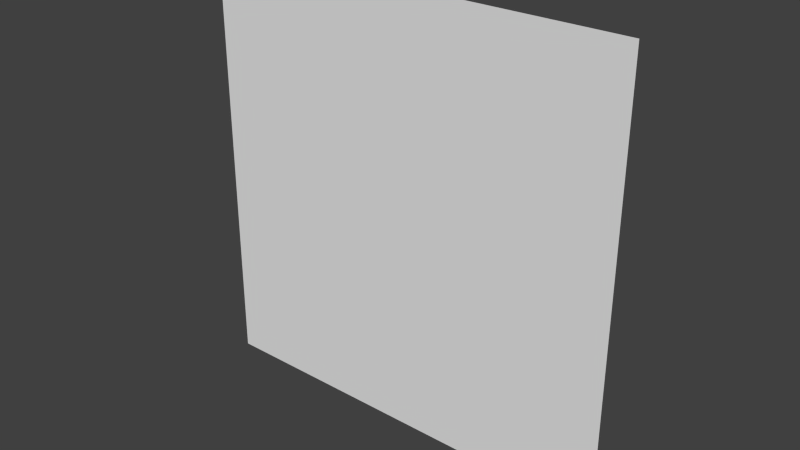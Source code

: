 # Source: Cenario.blend  (saved by Blender 2.73.0; exported with 4.5.12 LTS)
import bpy
from mathutils import Matrix  # noqa: F401  (used for matrix-valued properties, if any)

bpy.ops.wm.read_factory_settings(use_empty=True)
scene = bpy.context.scene
scene.name = 'Scene'

# ---- collections
col_collection_1 = bpy.data.collections.new('Collection 1'); scene.collection.children.link(col_collection_1)

# ---- materials (node trees are filled in below, after node groups)
mat_cenariomat = bpy.data.materials.new('CenarioMat')
mat_cenariomat.alpha_threshold = 0.0
mat_cenariomat.use_transparent_shadow = False
mat_cenariomat.roughness = 0.5
mat_cenariomat.line_color = (0.0, 0.0, 0.0, 1.0)

# ---- material node trees

# ---- world
world_world = bpy.data.worlds.new('World'); scene.world = world_world
world_world.color = (0.05088, 0.05088, 0.05088)
world_world.use_sun_shadow = False
world_world.sun_shadow_jitter_overblur = 0.0
world_world.cycles.sampling_method = 'MANUAL'
world_world.cycles.sample_map_resolution = 256

# ---- meshes
me_cenariomesh = bpy.data.meshes.new('CenarioMesh')
me_cenariomesh.from_pydata([(1.0, -1.0, 0.0), (-1.0, -1.0, 0.0), (1.0, 1.0, 0.0), (-1.0, 1.0, 0.0)], [], [(1, 0, 2, 3)])
_uv = me_cenariomesh.uv_layers.new(name='UVMap')
_uv.uv.foreach_set('vector', [0.0001001, 9.998e-05, 0.9999, 0.0001, 0.9999, 0.9999, 9.998e-05, 0.9999])
me_cenariomesh.materials.append(mat_cenariomat)
me_cenariomesh.use_remesh_preserve_volume = False
me_cenariomesh.use_remesh_preserve_attributes = False
me_cenariomesh.use_mirror_vertex_groups = False
me_cenariomesh.update()

# ---- objects
ob_cenarioobj = bpy.data.objects.new('CenarioObj', me_cenariomesh)

# ---- transforms, parenting, visibility, modifiers, constraints
ob_cenarioobj.location = (0.0, 0.0, 0.0)
ob_cenarioobj.rotation_euler = (-1.571, -0.0, 0.0)
ob_cenarioobj.scale = (10.0, 10.0, 10.0)
ob_cenarioobj.lineart.crease_threshold = 0.0

# ---- collection membership
col_collection_1.objects.link(ob_cenarioobj)

# ---- scene / render settings (as saved in the file)
scene.frame_start = 1; scene.frame_end = 250; scene.frame_set(1)
scene.render.engine = 'BLENDER_EEVEE_NEXT'
scene.render.image_settings.compression = 90
scene.render.resolution_percentage = 50
scene.render.dither_intensity = 0.0
scene.cycles.use_denoising = False
scene.cycles.samples = 10
scene.cycles.sampling_pattern = 'TABULATED_SOBOL'
scene.cycles.light_sampling_threshold = 0.0
scene.cycles.use_adaptive_sampling = False
scene.cycles.use_light_tree = False
scene.cycles.blur_glossy = 0.0
scene.cycles.volume_bounces = 1
scene.cycles.pixel_filter_type = 'GAUSSIAN'
scene.cycles.sample_clamp_indirect = 0.0
scene.view_settings.view_transform = 'Standard'
bpy.context.view_layer.update()

# ---- added for rendering (the .blend has no active camera and no usable light): camera, sun
cam_auto = bpy.data.cameras.new('AutoCamera')
cam_auto.lens = 50.0
cam_auto.sensor_width = 36.0
cam_auto.clip_end = 1000.0
ob_auto_camera = bpy.data.objects.new('AutoCamera', cam_auto)
scene.collection.objects.link(ob_auto_camera)
ob_auto_camera.location = (26.1693, -31.4032, 20.9354)
ob_auto_camera.rotation_euler = (1.09748, -7.21219e-08, 0.694738)
scene.camera = ob_auto_camera
light_auto_sun = bpy.data.lights.new('AutoSun', 'SUN')
light_auto_sun.energy = 3.0
light_auto_sun.angle = 0.0523599
ob_auto_sun = bpy.data.objects.new('AutoSun', light_auto_sun)
scene.collection.objects.link(ob_auto_sun)
ob_auto_sun.rotation_euler = (0.872665, 0.174533, 0.523599)
bpy.context.view_layer.update()
